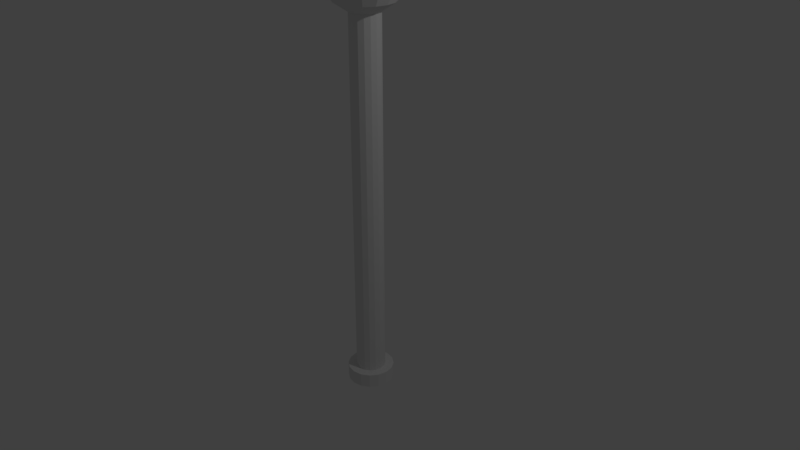# Source: Pole.blend  (saved by Blender 2.78.0; exported with 4.5.12 LTS)
import bpy
from mathutils import Matrix  # noqa: F401  (used for matrix-valued properties, if any)

bpy.ops.wm.read_factory_settings(use_empty=True)
scene = bpy.context.scene
scene.name = 'Scene'

# ---- collections
col_collection_1 = bpy.data.collections.new('Collection 1'); scene.collection.children.link(col_collection_1)

# ---- world
world_world = bpy.data.worlds.new('World'); scene.world = world_world
world_world.color = (0.05088, 0.05088, 0.05088)
world_world.use_sun_shadow = False
world_world.sun_shadow_jitter_overblur = 0.0
world_world.cycles.sampling_method = 'MANUAL'

# ---- cameras
cam_camera = bpy.data.cameras.new('Camera')
cam_camera.clip_end = 100.0
cam_camera.lens = 35.0
cam_camera.sensor_width = 32.0
cam_camera.sensor_height = 18.0
cam_camera.ortho_scale = 7.314
cam_camera.dof.focus_distance = 0.0
cam_camera.dof.aperture_fstop = 128.0

# ---- lights
light_lamp = bpy.data.lights.new('Lamp', 'POINT')
light_lamp.transmission_factor = 0.0
light_lamp.cutoff_distance = 30.0
light_lamp.energy = 100.0
light_lamp.shadow_buffer_clip_start = 1.001
light_lamp.shadow_soft_size = 0.1
light_lamp.shadow_maximum_resolution = 0.006
light_lamp.use_absolute_resolution = True

# ---- meshes
me_cylinder_001 = bpy.data.meshes.new('Cylinder.001')
me_cylinder_001.from_pydata([(0.0, 1.0, -8.27), (0.0, 1.0, 16.7), (0.3827, 0.9239, -8.27), (0.3827, 0.9239, 16.7), (0.7071, 0.7071, -8.27), (0.7071, 0.7071, 16.7), (0.9239, 0.3827, -8.27), (0.9239, 0.3827, 16.7), (1.0, -4.371e-08, -8.27), (1.0, -4.371e-08, 16.7), (0.9239, -0.3827, -8.27), (0.9239, -0.3827, 16.7), (0.7071, -0.7071, -8.27), (0.7071, -0.7071, 16.7), (0.3827, -0.9239, -8.27), (0.3827, -0.9239, 16.7), (1.51e-07, -1.0, -8.27), (1.51e-07, -1.0, 16.7), (-0.3827, -0.9239, -8.27), (-0.3827, -0.9239, 16.7), (-0.7071, -0.7071, -8.27), (-0.7071, -0.7071, 16.7), (-0.9239, -0.3827, -8.27), (-0.9239, -0.3827, 16.7), (-1.0, 1.192e-08, -8.27), (-1.0, 1.192e-08, 16.7), (-0.9239, 0.3827, -8.27), (-0.9239, 0.3827, 16.7), (-0.7071, 0.7071, -8.27), (-0.7071, 0.7071, 16.7), (-0.3827, 0.9239, -8.27), (-0.3827, 0.9239, 16.7), (6.641e-08, 1.0, -8.697), (0.3827, 0.9239, -8.697), (0.7071, 0.7071, -8.697), (0.9239, 0.3827, -8.697), (1.0, -4.371e-08, -8.697), (0.9239, -0.3827, -8.697), (0.7071, -0.7071, -8.697), (0.3827, -0.9239, -8.697), (2.174e-07, -1.0, -8.697), (-0.3827, -0.9239, -8.697), (-0.7071, -0.7071, -8.697), (-0.9239, -0.3827, -8.697), (-1.0, 1.192e-08, -8.697), (-0.9239, 0.3827, -8.697), (-0.7071, 0.7071, -8.697), (-0.3827, 0.9239, -8.697), (3.522e-08, 1.591, -8.697), (0.6087, 1.47, -8.697), (1.125, 1.125, -8.697), (1.47, 0.6087, -8.697), (1.591, -7.613e-08, -8.697), (1.47, -0.6087, -8.697), (1.125, -1.125, -8.697), (0.6087, -1.47, -8.697), (2.754e-07, -1.591, -8.697), (-0.6087, -1.47, -8.697), (-1.125, -1.125, -8.697), (-1.47, -0.6087, -8.697), (-1.591, 1.237e-08, -8.697), (-1.47, 0.6087, -8.697), (-1.125, 1.125, -8.697), (-0.6087, 1.47, -8.697), (5.615e-09, 1.591, -9.658), (0.6087, 1.47, -9.658), (1.125, 1.125, -9.658), (1.47, 0.6087, -9.658), (1.591, -7.613e-08, -9.658), (1.47, -0.6087, -9.658), (1.125, -1.125, -9.658), (0.6087, -1.47, -9.658), (2.458e-07, -1.591, -9.658), (-0.6087, -1.47, -9.658), (-1.125, -1.125, -9.658), (-1.47, -0.6087, -9.658), (-1.591, 1.237e-08, -9.658), (-1.47, 0.6087, -9.658), (-1.125, 1.125, -9.658), (-0.6087, 1.47, -9.658), (0.9239, 0.3827, 16.7), (1.0, -4.371e-08, 16.7), (-1.619e-08, 1.058, 21.18), (-1.619e-08, 1.955, 20.58), (-1.619e-08, 2.555, 19.68), (-1.619e-08, 2.765, 18.62), (-1.619e-08, 2.555, 17.57), (-1.619e-08, 1.955, 16.67), (0.4049, 0.9776, 21.18), (0.7482, 1.806, 20.58), (0.9776, 2.36, 19.68), (1.058, 2.555, 18.62), (0.9776, 2.36, 17.57), (0.7482, 1.806, 16.67), (0.4049, 0.9776, 16.07), (-3.114e-07, 6.255e-07, 21.39), (0.7482, 0.7482, 21.18), (1.383, 1.383, 20.58), (1.806, 1.806, 19.68), (1.955, 1.955, 18.62), (1.806, 1.806, 17.57), (1.383, 1.383, 16.67), (0.7482, 0.7482, 16.07), (0.9776, 0.4049, 21.18), (1.806, 0.7482, 20.58), (2.36, 0.9776, 19.68), (2.555, 1.058, 18.62), (2.36, 0.9776, 17.57), (1.806, 0.7482, 16.67), (0.9776, 0.4049, 16.07), (1.058, 8.646e-07, 21.18), (1.955, 6.998e-07, 20.58), (2.555, 5.35e-07, 19.68), (2.765, 5.35e-07, 18.62), (2.555, 5.35e-07, 17.57), (1.955, 6.998e-07, 16.67), (1.058, 6.586e-07, 16.07), (0.9776, -0.4049, 21.18), (1.806, -0.7482, 20.58), (2.36, -0.9776, 19.68), (2.555, -1.058, 18.62), (2.36, -0.9776, 17.57), (1.806, -0.7482, 16.67), (0.9776, -0.4049, 16.07), (0.7482, -0.7482, 21.18), (1.383, -1.383, 20.58), (1.806, -1.806, 19.68), (1.955, -1.955, 18.62), (1.806, -1.806, 17.57), (1.383, -1.383, 16.67), (0.7482, -0.7482, 16.07), (0.4049, -0.9776, 21.18), (0.7482, -1.806, 20.58), (0.9776, -2.36, 19.68), (1.058, -2.555, 18.62), (0.9776, -2.36, 17.57), (0.7482, -1.806, 16.67), (0.4049, -0.9776, 16.07), (-2.172e-07, -1.058, 21.18), (-7.528e-07, -1.955, 20.58), (-8.352e-07, -2.555, 19.68), (-9.176e-07, -2.765, 18.62), (-8.352e-07, -2.555, 17.57), (-7.528e-07, -1.955, 16.67), (-4.644e-07, -1.058, 16.07), (-0.4049, -0.9776, 21.18), (-0.7482, -1.806, 20.58), (-0.9776, -2.36, 19.68), (-1.058, -2.555, 18.62), (-0.9776, -2.36, 17.57), (-0.7482, -1.806, 16.67), (-0.4049, -0.9776, 16.07), (-0.7482, -0.7482, 21.18), (-1.383, -1.383, 20.58), (-1.806, -1.806, 19.68), (-1.955, -1.955, 18.62), (-1.806, -1.806, 17.57), (-1.383, -1.383, 16.67), (-0.7482, -0.7482, 16.07), (-1.619e-08, 9.208e-07, 15.86), (-0.9776, -0.4049, 21.18), (-1.806, -0.7482, 20.58), (-2.36, -0.9776, 19.68), (-2.555, -1.058, 18.62), (-2.36, -0.9776, 17.57), (-1.806, -0.7482, 16.67), (-0.9776, -0.4049, 16.07), (-1.058, 1.194e-06, 21.18), (-1.955, 1.853e-06, 20.58), (-2.555, 1.936e-06, 19.68), (-2.765, 2.183e-06, 18.62), (-2.555, 1.936e-06, 17.57), (-1.955, 1.853e-06, 16.67), (-1.058, 1.441e-06, 16.07), (-0.9776, 0.4049, 21.18), (-1.806, 0.7482, 20.58), (-2.36, 0.9776, 19.68), (-2.555, 1.058, 18.62), (-2.36, 0.9776, 17.57), (-1.806, 0.7482, 16.67), (-0.9776, 0.4049, 16.07), (-0.7482, 0.7482, 21.18), (-1.383, 1.383, 20.58), (-1.806, 1.806, 19.68), (-1.955, 1.955, 18.62), (-1.806, 1.806, 17.57), (-1.383, 1.383, 16.67), (-0.7482, 0.7482, 16.07), (-0.4049, 0.9776, 21.18), (-0.7482, 1.806, 20.58), (-0.9776, 2.36, 19.68), (-1.058, 2.555, 18.62), (-0.9776, 2.36, 17.57), (-0.7482, 1.806, 16.67), (-0.4049, 0.9776, 16.07), (5.657e-07, 1.058, 16.07)], [], [(0, 1, 3, 2), (2, 3, 5, 4), (4, 5, 7, 6), (6, 7, 9, 8), (8, 9, 11, 10), (10, 11, 13, 12), (12, 13, 15, 14), (14, 15, 17, 16), (16, 17, 19, 18), (18, 19, 21, 20), (20, 21, 23, 22), (22, 23, 25, 24), (24, 25, 27, 26), (26, 27, 29, 28), (3, 1, 31, 29, 27, 25, 23, 21, 19, 17, 15, 13, 11, 9, 7, 5), (28, 29, 31, 30), (30, 31, 1, 0), (4, 6, 35, 34), (42, 43, 59, 58), (14, 16, 40, 39), (0, 2, 33, 32), (24, 26, 45, 44), (10, 12, 38, 37), (20, 22, 43, 42), (30, 0, 32, 47), (6, 8, 36, 35), (16, 18, 41, 40), (26, 28, 46, 45), (2, 4, 34, 33), (12, 14, 39, 38), (22, 24, 44, 43), (8, 10, 37, 36), (18, 20, 42, 41), (28, 30, 47, 46), (63, 48, 64, 79), (35, 36, 52, 51), (43, 44, 60, 59), (36, 37, 53, 52), (44, 45, 61, 60), (37, 38, 54, 53), (45, 46, 62, 61), (38, 39, 55, 54), (46, 47, 63, 62), (39, 40, 56, 55), (32, 33, 49, 48), (47, 32, 48, 63), (40, 41, 57, 56), (33, 34, 50, 49), (41, 42, 58, 57), (34, 35, 51, 50), (64, 65, 66, 67, 68, 69, 70, 71, 72, 73, 74, 75, 76, 77, 78, 79), (56, 57, 73, 72), (49, 50, 66, 65), (57, 58, 74, 73), (50, 51, 67, 66), (58, 59, 75, 74), (51, 52, 68, 67), (59, 60, 76, 75), (52, 53, 69, 68), (60, 61, 77, 76), (53, 54, 70, 69), (61, 62, 78, 77), (54, 55, 71, 70), (62, 63, 79, 78), (55, 56, 72, 71), (48, 49, 65, 64), (7, 9, 81, 80), (195, 87, 93, 94), (86, 85, 91, 92), (84, 83, 89, 90), (82, 95, 88), (159, 195, 94), (87, 86, 92, 93), (85, 84, 90, 91), (83, 82, 88, 89), (159, 94, 102), (93, 92, 100, 101), (91, 90, 98, 99), (89, 88, 96, 97), (94, 93, 101, 102), (92, 91, 99, 100), (90, 89, 97, 98), (88, 95, 96), (99, 98, 105, 106), (97, 96, 103, 104), (102, 101, 108, 109), (100, 99, 106, 107), (98, 97, 104, 105), (96, 95, 103), (159, 102, 109), (101, 100, 107, 108), (109, 108, 115, 116), (107, 106, 113, 114), (105, 104, 111, 112), (103, 95, 110), (159, 109, 116), (108, 107, 114, 115), (106, 105, 112, 113), (104, 103, 110, 111), (112, 111, 118, 119), (110, 95, 117), (159, 116, 123), (115, 114, 121, 122), (113, 112, 119, 120), (111, 110, 117, 118), (116, 115, 122, 123), (114, 113, 120, 121), (159, 123, 130), (122, 121, 128, 129), (120, 119, 126, 127), (118, 117, 124, 125), (123, 122, 129, 130), (121, 120, 127, 128), (119, 118, 125, 126), (117, 95, 124), (125, 124, 131, 132), (130, 129, 136, 137), (128, 127, 134, 135), (126, 125, 132, 133), (124, 95, 131), (159, 130, 137), (129, 128, 135, 136), (127, 126, 133, 134), (137, 136, 143, 144), (135, 134, 141, 142), (133, 132, 139, 140), (131, 95, 138), (159, 137, 144), (136, 135, 142, 143), (134, 133, 140, 141), (132, 131, 138, 139), (138, 95, 145), (159, 144, 151), (143, 142, 149, 150), (141, 140, 147, 148), (139, 138, 145, 146), (144, 143, 150, 151), (142, 141, 148, 149), (140, 139, 146, 147), (150, 149, 156, 157), (148, 147, 154, 155), (146, 145, 152, 153), (151, 150, 157, 158), (149, 148, 155, 156), (147, 146, 153, 154), (145, 95, 152), (159, 151, 158), (158, 157, 165, 166), (156, 155, 163, 164), (154, 153, 161, 162), (152, 95, 160), (159, 158, 166), (157, 156, 164, 165), (155, 154, 162, 163), (153, 152, 160, 161), (164, 163, 170, 171), (162, 161, 168, 169), (160, 95, 167), (159, 166, 173), (165, 164, 171, 172), (163, 162, 169, 170), (161, 160, 167, 168), (166, 165, 172, 173), (159, 173, 180), (172, 171, 178, 179), (170, 169, 176, 177), (168, 167, 174, 175), (173, 172, 179, 180), (171, 170, 177, 178), (169, 168, 175, 176), (167, 95, 174), (177, 176, 183, 184), (175, 174, 181, 182), (180, 179, 186, 187), (178, 177, 184, 185), (176, 175, 182, 183), (174, 95, 181), (159, 180, 187), (179, 178, 185, 186), (187, 186, 193, 194), (185, 184, 191, 192), (183, 182, 189, 190), (181, 95, 188), (159, 187, 194), (186, 185, 192, 193), (184, 183, 190, 191), (182, 181, 188, 189), (190, 189, 83, 84), (188, 95, 82), (159, 194, 195), (193, 192, 86, 87), (191, 190, 84, 85), (189, 188, 82, 83), (194, 193, 87, 195), (192, 191, 85, 86)])
me_cylinder_001.use_remesh_preserve_volume = False
me_cylinder_001.use_remesh_preserve_attributes = False
me_cylinder_001.use_mirror_vertex_groups = False
me_cylinder_001.update()

# ---- objects
ob_cylinder = bpy.data.objects.new('Cylinder', me_cylinder_001)
ob_lamp = bpy.data.objects.new('Lamp', light_lamp)
ob_camera = bpy.data.objects.new('Camera', cam_camera)

# ---- transforms, parenting, visibility, modifiers, constraints
ob_cylinder.location = (0.0, 0.0, 0.0)
ob_cylinder.scale = (0.194, 0.194, 0.194)
ob_cylinder.lineart.crease_threshold = 0.0
ob_lamp.location = (4.076, 1.005, 5.904)
ob_lamp.rotation_euler = (0.6503, 0.05522, 1.866)
ob_lamp.lock_rotations_4d = False
ob_lamp.empty_display_type = 'ARROWS'
ob_lamp.color = (0.0, 0.0, 0.0, 0.0)
ob_lamp.lineart.crease_threshold = 0.0
ob_camera.location = (7.481, -6.508, 5.344)
ob_camera.rotation_euler = (1.109, 0.0, 0.8149)
ob_camera.lock_rotations_4d = False
ob_camera.empty_display_type = 'ARROWS'
ob_camera.color = (0.0, 0.0, 0.0, 0.0)
ob_camera.display_type = 'WIRE'
ob_camera.lineart.crease_threshold = 0.0

# ---- collection membership
col_collection_1.objects.link(ob_cylinder)
col_collection_1.objects.link(ob_lamp)
col_collection_1.objects.link(ob_camera)

# ---- scene / render settings (as saved in the file)
scene.camera = ob_camera
scene.frame_start = 1; scene.frame_end = 250; scene.frame_set(1)
scene.render.engine = 'BLENDER_EEVEE_NEXT'
scene.render.resolution_percentage = 50
scene.render.dither_intensity = 0.0
scene.cycles.use_denoising = False
scene.cycles.samples = 128
scene.cycles.sampling_pattern = 'TABULATED_SOBOL'
scene.cycles.light_sampling_threshold = 0.0
scene.cycles.use_adaptive_sampling = False
scene.cycles.use_light_tree = False
scene.cycles.blur_glossy = 0.0
scene.cycles.sample_clamp_indirect = 0.0
scene.view_settings.view_transform = 'Standard'
bpy.context.view_layer.update()
